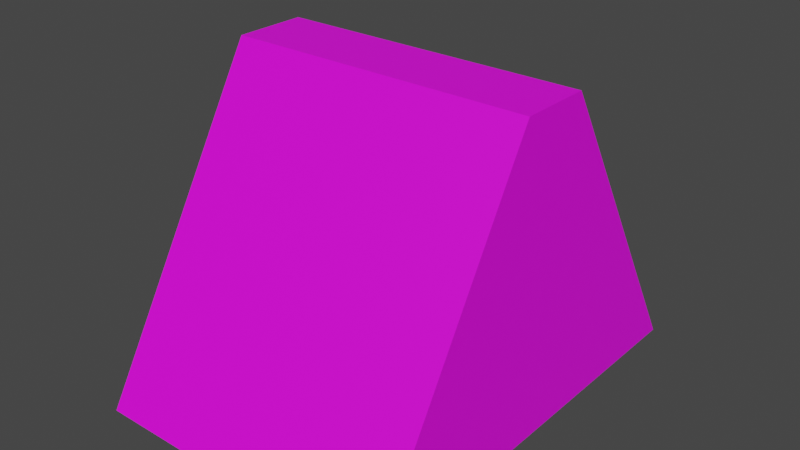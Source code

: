 # Source: onigiri.blend  (saved by Blender 3.4.6; exported with 4.5.12 LTS)
import bpy
from mathutils import Matrix  # noqa: F401  (used for matrix-valued properties, if any)

bpy.ops.wm.read_factory_settings(use_empty=True)
scene = bpy.context.scene
scene.name = 'Scene'

# ---- images (referenced by path relative to the original .blend; pixels are not part of the script)
import os
ASSET_DIR = os.environ.get("B2B_ASSET_DIR", "")  # directory of the original .blend (textures are referenced by path, not embedded)
HERE = os.path.dirname(os.path.abspath(__file__))  # packed textures are extracted next to this script under _unpacked/

def load_image(name, relpath, width, height, colorspace="sRGB"):
    """Load a texture the original file referenced (path relative to the .blend, or extracted next to this script)."""
    p = next((c for c in (os.path.join(HERE, relpath), os.path.join(ASSET_DIR, relpath)) if relpath and os.path.exists(c)), "")
    if p:
        img = bpy.data.images.load(p, check_existing=True)
        img.name = name
    else:  # same state as the original file: an image datablock whose file is absent (Cycles renders it pink)
        img = bpy.data.images.new(name, width, height)
        img.source = "FILE"
        img.filepath = "//" + (relpath or name)
    img.colorspace_settings.name = colorspace
    return img
img_uv_png_001 = load_image('uv.png.001', 'uv.png', 1024, 1024, 'sRGB')

# ---- materials (node trees are filled in below, after node groups)
mat_material_001 = bpy.data.materials.new('Material.001')
mat_material_001.use_transparent_shadow = False

# ---- material node trees
mat_material_001.use_nodes = True; mat_material_001.node_tree.nodes.clear()
_N = mat_material_001.node_tree.nodes; _L = mat_material_001.node_tree.links
n0 = _N.new('ShaderNodeBsdfPrincipled'); n0.name = 'Principled BSDF'; n0.location = (10, 300)
n0.distribution = 'GGX'
n0.subsurface_method = 'RANDOM_WALK_SKIN'
n0.inputs[3].default_value = 1.45
n0.inputs[27].default_value = (0.0, 0.0, 0.0, 1.0)
n0.inputs[28].default_value = 1.0
n1 = _N.new('ShaderNodeOutputMaterial'); n1.name = 'Material Output'; n1.location = (300, 300)
n2 = _N.new('ShaderNodeTexImage'); n2.name = 'Image Texture'; n2.location = (-190, 271)
n2.image = img_uv_png_001
_L.new(n0.outputs[0], n1.inputs[0])
_L.new(n2.outputs[0], n0.inputs[0])
n1.is_active_output = True

# ---- world
world_world = bpy.data.worlds.new('World'); scene.world = world_world
world_world.use_nodes = True; world_world.node_tree.nodes.clear()
_N = world_world.node_tree.nodes; _L = world_world.node_tree.links
n0 = _N.new('ShaderNodeOutputWorld'); n0.name = 'World Output'; n0.location = (300, 300)
n1 = _N.new('ShaderNodeBackground'); n1.name = 'Background'; n1.location = (10, 300)
n1.inputs[0].default_value = (0.05088, 0.05088, 0.05088, 1.0)
_L.new(n1.outputs[0], n0.inputs[0])
n0.is_active_output = True
world_world.color = (0.05088, 0.05088, 0.05088)
world_world.use_sun_shadow = False
world_world.sun_shadow_jitter_overblur = 0.0

# ---- meshes
me_cube_001 = bpy.data.meshes.new('Cube.001')
me_cube_001.from_pydata([(-1.0, -1.0, -1.0), (-1.0, -1.0, 1.0), (-1.0, 1.0, -0.1657), (-1.0, 1.0, 0.1657), (1.0, -1.0, -1.0), (1.0, -1.0, 1.0), (1.0, 1.0, -0.1657), (1.0, 1.0, 0.1657)], [], [(0, 1, 3, 2), (2, 3, 7, 6), (6, 7, 5, 4), (4, 5, 1, 0), (2, 6, 4, 0), (7, 3, 1, 5)])
_uv = me_cube_001.uv_layers.new(name='UVMap')
_uv.uv.foreach_set('vector', [0.9998, 0.3332, 0.6668, 0.3332, 0.8057, 0.0001828, 0.8609, 0.0001827, 0.722, 0.6665, 0.6668, 0.6665, 0.6668, 0.3335, 0.722, 0.3335, 0.1943, 0.6943, 0.1391, 0.6943, 0.0001827, 0.3613, 0.3332, 0.3613, 0.3335, 0.6943, 0.3335, 0.3613, 0.6665, 0.3613, 0.6665, 0.6943, 0.6665, 0.361, 0.3335, 0.361, 0.3335, 0.0001827, 0.6665, 0.0001827, 0.3332, 0.361, 0.0001827, 0.361, 0.0001827, 0.0001827, 0.3332, 0.0001828])
me_cube_001.materials.append(mat_material_001)
me_cube_001.materials.append(None)
me_cube_001.update()

# ---- objects
ob_cube = bpy.data.objects.new('Cube', me_cube_001)

# ---- transforms, parenting, visibility, modifiers, constraints
ob_cube.location = (0.0, 0.0, 0.0)
ob_cube.rotation_euler = (1.571, 0.0, 0.0)
ob_cube.scale = (0.2992, 0.2992, 0.4213)
ob_cube.delta_scale = (2.0, 2.0, 2.0)
ob_cube.lock_scale = (True, True, True)

# ---- collection membership
scene.collection.objects.link(ob_cube)

# ---- scene / render settings (as saved in the file)
scene.frame_start = 1; scene.frame_end = 250; scene.frame_set(203)
scene.render.engine = 'BLENDER_EEVEE_NEXT'
scene.cycles.sampling_pattern = 'TABULATED_SOBOL'
scene.cycles.use_light_tree = False
scene.view_settings.view_transform = 'Filmic'
bpy.context.view_layer.update()

# ---- added for rendering (the .blend has no active camera and no usable light): camera, sun
cam_auto = bpy.data.cameras.new('AutoCamera')
cam_auto.lens = 50.0
cam_auto.sensor_width = 36.0
cam_auto.clip_end = 1000.0
ob_auto_camera = bpy.data.objects.new('AutoCamera', cam_auto)
scene.collection.objects.link(ob_auto_camera)
ob_auto_camera.location = (2.20961, -2.65154, 1.76769)
ob_auto_camera.rotation_euler = (1.09748, -7.21219e-08, 0.694738)
scene.camera = ob_auto_camera
light_auto_sun = bpy.data.lights.new('AutoSun', 'SUN')
light_auto_sun.energy = 3.0
light_auto_sun.angle = 0.0523599
ob_auto_sun = bpy.data.objects.new('AutoSun', light_auto_sun)
scene.collection.objects.link(ob_auto_sun)
ob_auto_sun.rotation_euler = (0.872665, 0.174533, 0.523599)
bpy.context.view_layer.update()
